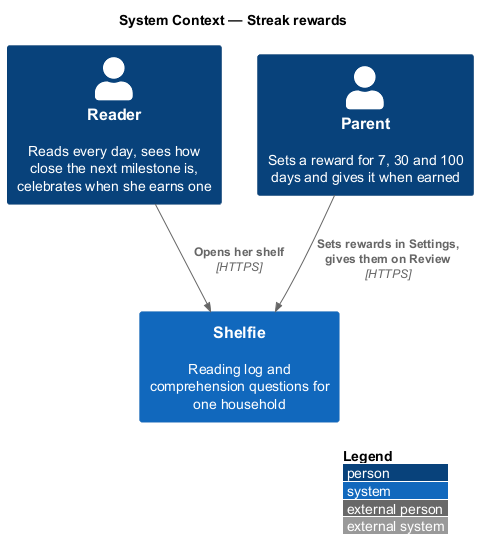

The diagram above was rendered by PlantUML. Its source (embedded in the PNG):
@startuml
!include <C4/C4_Context>
LAYOUT_WITH_LEGEND()
title System Context — Streak rewards

Person(reader, "Reader", "Reads every day, sees how close the next milestone is, celebrates when she earns one")
Person(grownUp, "Parent", "Sets a reward for 7, 30 and 100 days and gives it when earned")
System(shelfie, "Shelfie", "Reading log and comprehension questions for one household")

Rel(reader, shelfie, "Opens her shelf", "HTTPS")
Rel(grownUp, shelfie, "Sets rewards in Settings, gives them on Review", "HTTPS")
@enduml